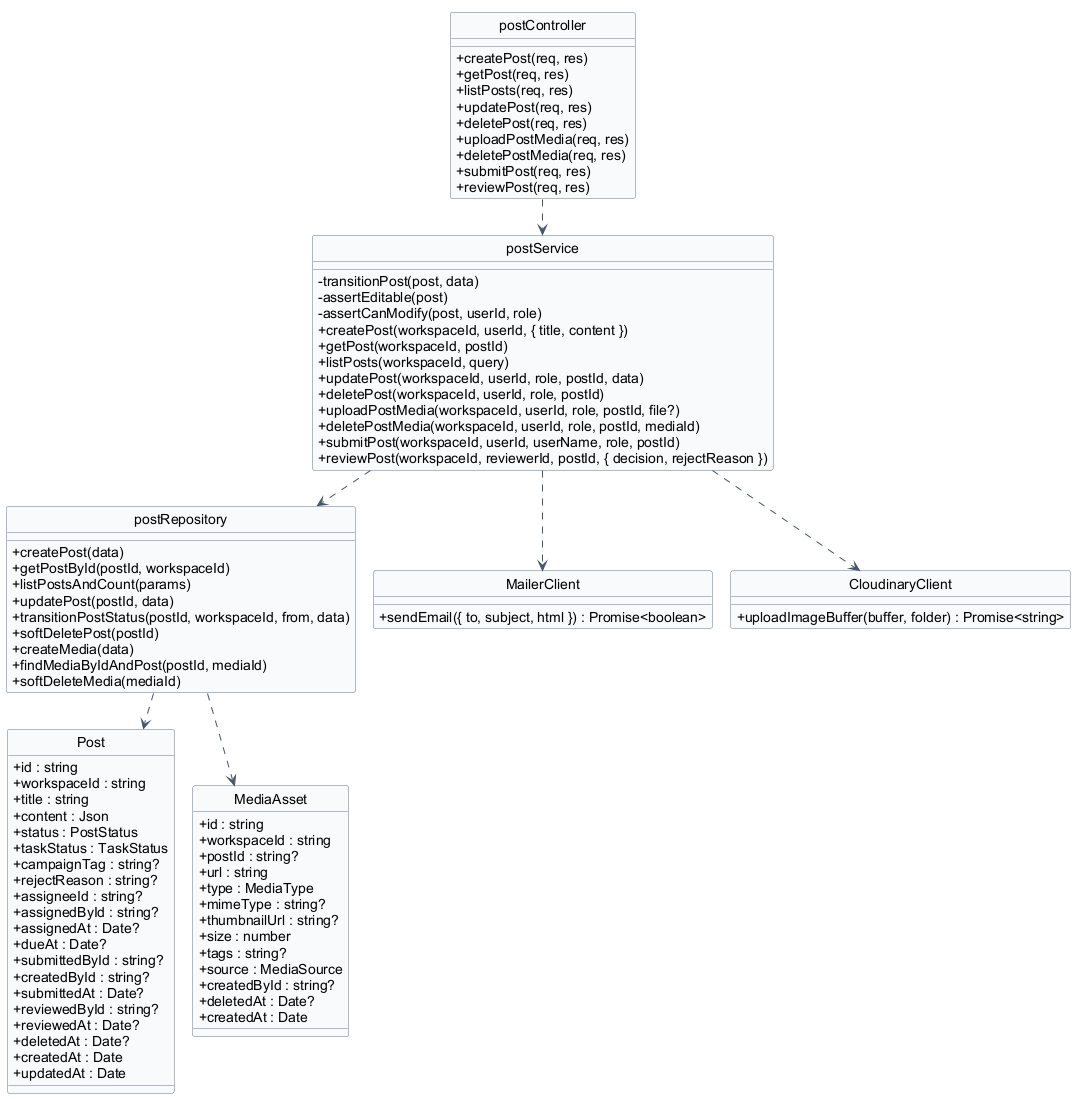

The diagram above was rendered by PlantUML. Its source (embedded in the PNG):
@startuml 05-post
hide circle
hide stereotype
!pragma layout smetana

skinparam classAttributeIconSize 0
skinparam linetype ortho
skinparam shadowing false
skinparam defaultFontName Arial
skinparam nodesep 40
skinparam ranksep 50
skinparam class {
  BackgroundColor #F8FAFC
  BorderColor #64748B
  ArrowColor #475569
}

class "Post" as Post {
  + id : string
  + workspaceId : string
  + title : string
  + content : Json
  + status : PostStatus
  + taskStatus : TaskStatus
  + campaignTag : string?
  + rejectReason : string?
  + assigneeId : string?
  + assignedById : string?
  + assignedAt : Date?
  + dueAt : Date?
  + submittedById : string?
  + createdById : string?
  + submittedAt : Date?
  + reviewedById : string?
  + reviewedAt : Date?
  + deletedAt : Date?
  + createdAt : Date
  + updatedAt : Date
}

class "MediaAsset" as MediaAsset {
  + id : string
  + workspaceId : string
  + postId : string?
  + url : string
  + type : MediaType
  + mimeType : string?
  + thumbnailUrl : string?
  + size : number
  + tags : string?
  + source : MediaSource
  + createdById : string?
  + deletedAt : Date?
  + createdAt : Date
}

class "postController" as postController {
  + createPost(req, res)
  + getPost(req, res)
  + listPosts(req, res)
  + updatePost(req, res)
  + deletePost(req, res)
  + uploadPostMedia(req, res)
  + deletePostMedia(req, res)
  + submitPost(req, res)
  + reviewPost(req, res)
}

class "postService" as postService {
  - transitionPost(post, data)
  - assertEditable(post)
  - assertCanModify(post, userId, role)
  + createPost(workspaceId, userId, { title, content })
  + getPost(workspaceId, postId)
  + listPosts(workspaceId, query)
  + updatePost(workspaceId, userId, role, postId, data)
  + deletePost(workspaceId, userId, role, postId)
  + uploadPostMedia(workspaceId, userId, role, postId, file?)
  + deletePostMedia(workspaceId, userId, role, postId, mediaId)
  + submitPost(workspaceId, userId, userName, role, postId)
  + reviewPost(workspaceId, reviewerId, postId, { decision, rejectReason })
}

class "postRepository" as postRepository {
  + createPost(data)
  + getPostById(postId, workspaceId)
  + listPostsAndCount(params)
  + updatePost(postId, data)
  + transitionPostStatus(postId, workspaceId, from, data)
  + softDeletePost(postId)
  + createMedia(data)
  + findMediaByIdAndPost(postId, mediaId)
  + softDeleteMedia(mediaId)
}

class "MailerClient" as mailerClient {
  + sendEmail({ to, subject, html }) : Promise<boolean>
}

class "CloudinaryClient" as cloudinaryClient {
  + uploadImageBuffer(buffer, folder) : Promise<string>
}

postController ..> postService
postService ..> postRepository
postService ..> cloudinaryClient
postService ..> mailerClient
postRepository ..> Post
postRepository ..> MediaAsset

@enduml